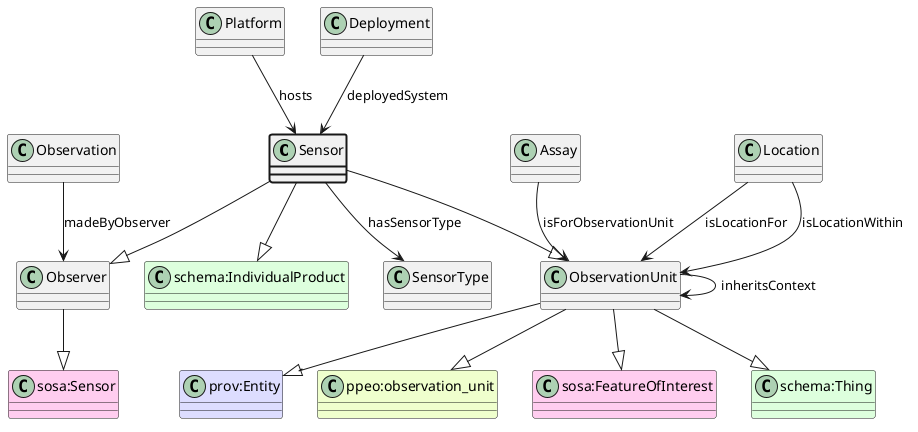

The diagram above was rendered by PlantUML. Its source (embedded in the PNG):
@startuml
class Sensor  #line.bold
class Observer  
class "sosa:Sensor" #FFCCEE 
Observer --|> "sosa:Sensor"
Sensor --|> Observer
class ObservationUnit  
class "schema:Thing" #DDFFDD 
ObservationUnit --|> "schema:Thing"
class "prov:Entity" #DDDDFF 
ObservationUnit --|> "prov:Entity"
class "ppeo:observation_unit" #EEFFCC 
ObservationUnit --|> "ppeo:observation_unit"
class "sosa:FeatureOfInterest" #FFCCEE 
ObservationUnit --|> "sosa:FeatureOfInterest"
Sensor --|> ObservationUnit
class "schema:IndividualProduct" #DDFFDD 
Sensor --|> "schema:IndividualProduct"
class SensorType 
Sensor --> SensorType : hasSensorType
class Platform 
Platform --> Sensor : hosts
class Deployment 
Deployment --> Sensor : deployedSystem
class Observation 
Observation --> Observer : madeByObserver
class Assay 
Assay --> ObservationUnit : isForObservationUnit
class ObservationUnit 
ObservationUnit --> ObservationUnit : inheritsContext
class Location 
Location --> ObservationUnit : isLocationFor
class Location 
Location --> ObservationUnit : isLocationWithin
@enduml